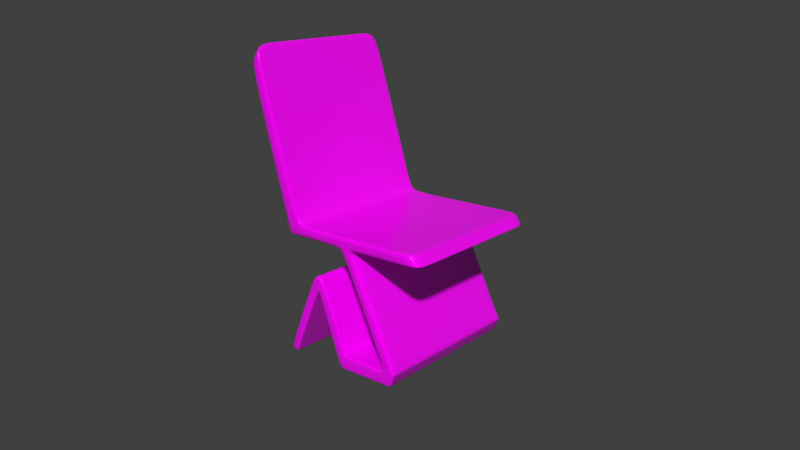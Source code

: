 # Source: DesignChair1.blend  (saved by Blender 2.79.0; exported with 4.5.12 LTS)
import bpy
from mathutils import Matrix  # noqa: F401  (used for matrix-valued properties, if any)

bpy.ops.wm.read_factory_settings(use_empty=True)
scene = bpy.context.scene
scene.name = 'Scene'

# ---- collections
col_collection_1 = bpy.data.collections.new('Collection 1'); scene.collection.children.link(col_collection_1)

# ---- images (referenced by path relative to the original .blend; pixels are not part of the script)
import os
ASSET_DIR = os.environ.get("B2B_ASSET_DIR", "")  # directory of the original .blend (textures are referenced by path, not embedded)
HERE = os.path.dirname(os.path.abspath(__file__))  # packed textures are extracted next to this script under _unpacked/

def load_image(name, relpath, width, height, colorspace="sRGB"):
    """Load a texture the original file referenced (path relative to the .blend, or extracted next to this script)."""
    p = next((c for c in (os.path.join(HERE, relpath), os.path.join(ASSET_DIR, relpath)) if relpath and os.path.exists(c)), "")
    if p:
        img = bpy.data.images.load(p, check_existing=True)
        img.name = name
    else:  # same state as the original file: an image datablock whose file is absent (Cycles renders it pink)
        img = bpy.data.images.new(name, width, height)
        img.source = "FILE"
        img.filepath = "//" + (relpath or name)
    img.colorspace_settings.name = colorspace
    return img
img_basketball_floor_texture_jpg = load_image('basketball-floor-texture.jpg', 'basketball-floor-texture.jpg', 1024, 1024, 'sRGB')

# ---- materials (node trees are filled in below, after node groups)
mat_material = bpy.data.materials.new('Material')
mat_material.alpha_threshold = 0.0
mat_material.roughness = 0.5

# ---- material node trees
mat_material.use_nodes = True; mat_material.node_tree.nodes.clear()
_N = mat_material.node_tree.nodes; _L = mat_material.node_tree.links
n0 = _N.new('ShaderNodeOutputMaterial'); n0.name = 'Material Output'; n0.location = (854, 300)
n1 = _N.new('ShaderNodeBsdfDiffuse'); n1.name = 'Diffuse BSDF'; n1.location = (404, 300)
n2 = _N.new('ShaderNodeTexImage'); n2.name = 'Image Texture'; n2.location = (204, 300)
n2.width = 140
n2.image = img_basketball_floor_texture_jpg
n3 = _N.new('ShaderNodeTexCoord'); n3.name = 'Texture Coordinate'; n3.location = (-416, 259)
n4 = _N.new('ShaderNodeMapping'); n4.name = 'Mapping'; n4.location = (-196, 289)
n5 = _N.new('ShaderNodeMixShader'); n5.name = 'Mix Shader'; n5.location = (634, 310)
n6 = _N.new('ShaderNodeBsdfAnisotropic'); n6.name = 'Glossy BSDF'; n6.location = (393, 168)
n6.distribution = 'GGX'
n6.inputs[1].default_value = 0.2449
n7 = _N.new('ShaderNodeLayerWeight'); n7.name = 'Layer Weight'; n7.location = (431, 441)
n7.inputs[0].default_value = 0.1
_L.new(n1.outputs[0], n5.inputs[1])
_L.new(n2.outputs[0], n1.inputs[0])
_L.new(n3.outputs[0], n4.inputs[0])
_L.new(n4.outputs[0], n2.inputs[0])
_L.new(n5.outputs[0], n0.inputs[0])
_L.new(n6.outputs[0], n5.inputs[2])
_L.new(n7.outputs[1], n5.inputs[0])
n0.is_active_output = True

# ---- world
world_world = bpy.data.worlds.new('World'); scene.world = world_world
world_world.color = (0.05088, 0.05088, 0.05088)
world_world.use_sun_shadow = False
world_world.sun_shadow_jitter_overblur = 0.0
world_world.cycles.sampling_method = 'MANUAL'

# ---- cameras
cam_camera = bpy.data.cameras.new('Camera')
cam_camera.clip_end = 100.0
cam_camera.lens = 35.0
cam_camera.sensor_width = 32.0
cam_camera.sensor_height = 18.0
cam_camera.ortho_scale = 7.314
cam_camera.dof.focus_distance = 0.0

# ---- meshes
me_plane = bpy.data.meshes.new('Plane')
me_plane.from_pydata([(6.523, -0.9839, 1.028), (6.54, -1.0, 1.014), (8.538, -1.0, 1.014), (8.555, -0.9839, 1.027), (6.523, 0.9839, 1.028), (6.54, 1.0, 1.014), (8.555, 0.9839, 1.027), (8.538, 1.0, 1.014), (7.413, 1.0, 0.8598), (7.32, 0.9839, 0.8586), (7.288, 0.9839, 0.8591), (7.068, 1.0, 0.8452), (7.303, 1.0, 0.8773), (7.413, -1.0, 0.8598), (7.303, -1.0, 0.8773), (7.068, -1.0, 0.8452), (7.288, -0.9839, 0.8591), (7.32, -0.9839, 0.8586), (5.32, -0.9839, 0.8634), (5.288, -0.9839, 0.8591), (5.305, -1.0, 0.8452), (5.541, -1.0, 0.8773), (5.32, 0.9839, 0.8634), (5.541, 1.0, 0.8773), (5.305, 1.0, 0.8452), (5.288, 0.9839, 0.8591), (13.84, -0.9839, 0.1644), (13.8, -0.9839, 0.167), (13.71, -1.0, 0.166), (13.82, -1.0, 0.1483), (13.84, 0.9839, 0.1644), (13.82, 1.0, 0.1483), (13.71, 1.0, 0.166), (13.8, 0.9839, 0.167), (12.83, 1.0, 0.01606), (12.6, 0.9839, 0.0), (12.57, 0.9839, 0.002585), (12.59, 1.0, 0.01623), (12.83, -1.0, 0.01606), (12.59, -1.0, 0.01623), (12.57, -0.9839, 0.002585), (12.6, -0.9839, 0.0), (25.82, -1.0, 0.1649), (25.59, -1.0, 0.1468), (25.82, -0.9839, 0.1607), (25.82, 0.9839, 0.1607), (25.59, 1.0, 0.1468), (25.82, 1.0, 0.165), (24.6, 1.0, 0.01606), (24.62, 0.9839, 0.0021), (24.58, 0.9839, 0.0), (24.6, -1.0, 0.01606), (24.58, -0.9839, 0.0), (24.62, -0.9839, 0.0021), (22.05, -1.0, 0.01606), (21.81, -1.0, 0.01606), (21.79, -0.9839, 0.0), (21.82, -0.9839, 0.0), (22.8, -1.0, 0.1472), (23.04, -1.0, 0.1472), (23.03, -1.0, 0.1653), (23.03, -0.9839, 0.1633), (23.03, 0.9839, 0.1633), (23.03, 1.0, 0.1652), (23.04, 1.0, 0.1472), (22.8, 1.0, 0.1472), (21.82, 0.9839, 0.0), (21.79, 0.9839, 0.0), (21.81, 1.0, 0.01606), (22.05, 1.0, 0.01606), (-0.8855, -0.8855, 0.0), (-0.8847, -0.9175, 0.002278), (-0.8941, -0.9004, 0.01422), (-0.8815, -0.9841, 0.01181), (-0.6613, -1.0, 0.03007), (-0.8808, -0.9839, 0.01628), (-0.9016, -0.7884, -0.0009334), (0.8855, -0.8855, 0.0), (0.9176, -0.8917, 0.00109), (0.8978, -0.9175, 0.002155), (1.082, -0.974, 0.01224), (1.113, -0.9839, 0.01551), (1.096, -1.0, 0.02939), (1.03, -0.9841, 0.01118), (-0.8767, 0.9841, 0.01246), (-0.9007, 0.8228, 0.001559), (-0.8753, 0.9839, 0.01704), (-0.6556, 1.0, 0.03084), (-0.8838, 0.9175, 0.0024), (-0.8855, 0.8855, 0.0), (-0.8924, 0.9001, 0.01314), (0.8855, 0.8855, 0.0), (0.8978, 0.9175, 0.002278), (0.9176, 0.8917, 0.001152), (1.03, 0.9841, 0.01183), (1.096, 1.0, 0.03016), (1.113, 0.9839, 0.01626), (1.082, 0.974, 0.01294), (19.27, -1.0, 0.9755), (19.27, 1.0, 0.9756), (16.48, -1.0, 0.976), (16.48, 1.0, 0.9759), (15.77, -0.9748, 1.545), (15.75, -1.0, 1.532), (15.77, 0.9748, 1.545), (15.75, 1.0, 1.543), (12.98, -0.9748, 1.546), (12.96, -1.0, 1.532), (12.96, 1.0, 1.543), (12.98, 0.9748, 1.546), (29.46, -0.9748, 1.545), (29.51, -1.0, 1.532), (29.46, 0.9748, 1.545), (29.52, 1.0, 1.543), (2.606, -1.0, 1.532), (2.694, -0.9748, 1.546), (2.694, 0.9748, 1.546), (2.548, 1.0, 1.543), (-7.523, -0.9748, 3.495), (-7.643, -1.0, 3.492), (-7.523, 0.9748, 3.495), (-7.643, 1.0, 3.492), (15.77, -0.9682, 1.412), (15.74, -1.0, 1.444), (15.77, -1.0, 1.394), (15.78, 1.0, 1.407), (15.74, 1.0, 1.444), (15.77, 0.9682, 1.412), (12.95, -1.0, 1.444), (12.92, -0.9682, 1.412), (12.98, -1.0, 1.408), (12.98, 1.0, 1.408), (12.92, 0.9682, 1.412), (12.95, 1.0, 1.444), (31.04, -1.0, 1.415), (31.04, -0.9682, 1.412), (31.04, 0.9682, 1.412), (31.04, 1.0, 1.429), (0.2321, -0.9682, 1.419), (0.2951, -0.9682, 1.412), (0.2665, -1.0, 1.444), (0.2321, 0.9682, 1.419), (0.2665, 1.0, 1.444), (0.2951, 0.9682, 1.412), (-9.205, -0.9682, 3.36), (-9.122, -1.0, 3.375), (-9.122, 1.0, 3.375), (-9.205, 0.9682, 3.36), (6.523, -0.9131, 1.028), (8.555, -0.9131, 1.027), (5.32, -0.9131, 0.8634), (5.288, -0.9131, 0.8591), (7.32, -0.9131, 0.8586), (7.288, -0.9131, 0.8591), (13.84, -0.9131, 0.1644), (13.8, -0.9131, 0.167), (12.6, -0.9131, 0.0), (12.57, -0.9131, 0.002585), (25.82, -0.9131, 0.1607), (25.82, -0.928, 0.1649), (24.62, -0.9131, 0.0021), (24.58, -0.9131, 0.0), (21.82, -0.9131, 0.0), (21.79, -0.9131, 0.0), (23.03, -0.928, 0.1653), (23.03, -0.9131, 0.1633), (-0.8855, -0.8218, 0.0), (-0.8941, -0.8356, 0.01418), (-0.8806, -0.9131, 0.01631), (-0.9016, -0.7304, -0.0008437), (0.8855, -0.8218, 0.0), (0.9176, -0.8275, 0.001092), (1.113, -0.9131, 0.01553), (1.082, -0.9039, 0.01227), (19.27, -0.928, 0.9755), (16.48, -0.928, 0.976), (15.77, -0.9046, 1.545), (12.98, -0.9046, 1.546), (29.51, -0.928, 1.532), (29.46, -0.9046, 1.545), (2.694, -0.9046, 1.546), (-7.523, -0.9046, 3.495), (-7.643, -0.928, 3.492), (15.77, -0.928, 1.395), (15.77, -0.8985, 1.412), (12.92, -0.8985, 1.412), (12.98, -0.928, 1.408), (31.04, -0.8985, 1.412), (31.04, -0.928, 1.415), (0.2321, -0.8985, 1.419), (0.2951, -0.8985, 1.412), (-9.122, -0.928, 3.375), (-9.205, -0.8985, 3.36), (8.555, 0.9346, 1.027), (5.32, 0.9346, 0.8634), (7.288, 0.9346, 0.8591), (13.84, 0.9346, 0.1644), (12.57, 0.9346, 0.002585), (25.82, 0.9346, 0.1607), (24.58, 0.9346, 0.0), (21.79, 0.9346, 0.0), (23.03, 0.9498, 0.1652), (-0.8924, 0.8549, 0.01317), (-0.8754, 0.9346, 0.01702), (0.8855, 0.8411, 0.0), (1.082, 0.9251, 0.01292), (16.48, 0.9498, 0.9759), (15.77, 0.9259, 1.545), (12.98, 0.9259, 1.546), (29.52, 0.9498, 1.543), (2.694, 0.9259, 1.546), (-7.523, 0.9259, 3.495), (15.78, 0.9498, 1.407), (12.92, 0.9196, 1.412), (31.04, 0.9196, 1.412), (0.2321, 0.9196, 1.419), (-9.122, 0.9498, 3.375), (6.523, 0.9346, 1.028), (5.288, 0.9346, 0.8591), (7.32, 0.9346, 0.8586), (13.8, 0.9346, 0.167), (12.6, 0.9346, 0.0), (25.82, 0.9498, 0.165), (24.62, 0.9346, 0.0021), (21.82, 0.9346, 0.0), (23.03, 0.9346, 0.1633), (-0.8855, 0.8411, 0.0), (-0.9008, 0.7824, 0.001497), (0.9176, 0.8469, 0.001151), (1.113, 0.9346, 0.01624), (19.27, 0.9498, 0.9755), (29.46, 0.9259, 1.545), (-7.643, 0.9498, 3.492), (15.77, 0.9196, 1.412), (12.98, 0.9498, 1.408), (31.04, 0.9498, 1.429), (0.2951, 0.9196, 1.412), (-9.205, 0.9196, 3.36), (2.324, 0.9748, 1.617), (2.179, 1.0, 1.614), (2.235, -1.0, 1.603), (2.324, -0.9748, 1.617), (-0.07342, -1.0, 1.514), (-0.1096, -0.9682, 1.489), (-0.07342, 1.0, 1.514), (-0.1096, 0.9682, 1.489), (-0.1096, -0.8985, 1.489), (2.324, -0.9046, 1.617), (-0.1096, 0.9196, 1.489), (2.324, 0.9259, 1.617)], [], [(168, 75, 19, 151), (95, 87, 24, 11), (8, 7, 32, 37), (149, 3, 27, 155), (219, 9, 36, 197), (228, 93, 97, 205), (229, 96, 10, 195), (103, 123, 134, 111), (74, 82, 15, 20), (2, 13, 39, 28), (193, 6, 4, 217), (59, 54, 51, 43), (223, 49, 45, 198), (108, 133, 142, 117), (126, 105, 113, 137), (221, 35, 67, 200), (128, 123, 103, 107), (29, 38, 55, 58), (34, 31, 65, 68), (128, 107, 114, 140), (69, 64, 46, 48), (167, 72, 76, 169), (224, 66, 50, 199), (126, 133, 108, 105), (230, 99, 125, 212), (185, 129, 139, 190), (99, 101, 131, 125), (208, 109, 116, 210), (100, 98, 124, 130), (242, 240, 119, 145), (235, 137, 113, 209), (246, 243, 144, 192), (175, 100, 130, 186), (239, 244, 146, 121), (191, 145, 119, 182), (71, 79, 83, 73), (226, 89, 91, 204), (92, 88, 84, 94), (154, 26, 61, 165), (7, 8, 12, 23, 5), (8, 9, 10, 11, 12), (13, 14, 15, 16, 17), (18, 19, 20, 21), (22, 23, 24, 25), (26, 27, 28, 29), (30, 31, 32, 33), (34, 35, 36, 37), (38, 39, 40, 41), (42, 43, 44), (45, 46, 47), (48, 49, 50), (51, 52, 53), (54, 55, 56, 57), (58, 59, 60, 61), (62, 63, 64, 65), (66, 67, 68, 69), (70, 71, 72), (73, 74, 75, 76), (77, 78, 79), (80, 81, 82, 83), (84, 85, 86, 87), (88, 89, 90), (91, 92, 93), (94, 95, 96, 97), (21, 1, 0, 18), (5, 23, 22, 4), (14, 21, 20, 15), (23, 12, 11, 24), (194, 22, 25, 218), (152, 17, 16, 153), (196, 30, 33, 220), (37, 32, 31, 34), (28, 39, 38, 29), (156, 41, 40, 157), (6, 33, 32, 7), (36, 9, 8, 37), (39, 13, 17, 40), (2, 28, 27, 3), (198, 45, 47, 222), (48, 46, 45, 49), (43, 51, 53, 44), (160, 53, 52, 161), (57, 52, 51, 54), (61, 26, 29, 58), (65, 31, 30, 62), (69, 48, 50, 66), (41, 56, 55, 38), (42, 60, 59, 43), (46, 64, 63, 47), (34, 68, 67, 35), (64, 69, 68, 65), (162, 57, 56, 163), (201, 63, 62, 225), (54, 59, 58, 55), (84, 88, 90, 85), (166, 70, 72, 167), (71, 73, 76, 72), (203, 86, 85, 227), (70, 77, 79, 71), (78, 80, 83, 79), (82, 74, 73, 83), (204, 91, 93, 228), (92, 94, 97, 93), (172, 81, 80, 173), (91, 89, 88, 92), (87, 95, 94, 84), (24, 87, 86, 25), (74, 20, 19, 75), (81, 16, 15, 82), (95, 11, 10, 96), (150, 18, 0, 148), (222, 47, 99, 230), (47, 63, 101, 99), (164, 60, 100, 175), (60, 42, 98, 100), (105, 108, 109, 104), (106, 115, 114, 107), (116, 109, 108, 117), (207, 104, 109, 208), (238, 116, 117, 239), (247, 181, 118, 241), (209, 113, 112, 231), (110, 102, 103, 111), (113, 105, 104, 112), (211, 120, 121, 232), (176, 102, 110, 179), (122, 123, 124), (125, 126, 127), (128, 129, 130), (131, 132, 133), (138, 139, 140), (141, 142, 143), (212, 125, 127, 233), (123, 128, 130, 124), (125, 131, 133, 126), (213, 132, 131, 234), (214, 136, 137, 235), (122, 135, 134, 123), (136, 127, 126, 137), (215, 141, 143, 236), (128, 140, 139, 129), (142, 133, 132, 143), (216, 146, 147, 237), (242, 145, 144, 243), (244, 142, 141, 245), (233, 127, 136, 214), (102, 106, 107, 103), (122, 184, 187, 135), (145, 191, 192, 144), (138, 189, 190, 139), (135, 187, 188, 134), (129, 185, 186, 130), (124, 183, 184, 122), (207, 176, 179, 231), (118, 181, 182, 119), (249, 211, 181, 247), (111, 178, 179, 110), (102, 176, 177, 106), (201, 164, 175, 206), (42, 159, 174, 98), (194, 150, 148, 217), (229, 172, 173, 205), (77, 170, 171, 78), (75, 168, 169, 76), (226, 166, 167, 202), (60, 164, 165, 61), (224, 162, 163, 200), (223, 160, 161, 199), (44, 158, 159, 42), (221, 156, 157, 197), (26, 154, 155, 27), (219, 152, 153, 195), (18, 150, 151, 19), (196, 154, 165, 225), (70, 166, 170, 77), (216, 191, 182, 232), (206, 175, 186, 234), (248, 246, 192, 237), (134, 188, 178, 111), (106, 177, 180, 115), (213, 185, 190, 236), (98, 174, 183, 124), (57, 162, 161, 52), (202, 167, 169, 227), (41, 156, 163, 56), (53, 160, 158, 44), (81, 172, 153, 16), (78, 171, 173, 80), (17, 152, 157, 40), (193, 149, 155, 220), (203, 168, 151, 218), (86, 203, 218, 25), (6, 193, 220, 33), (90, 202, 227, 85), (132, 213, 236, 143), (245, 248, 237, 147), (101, 206, 234, 131), (146, 216, 232, 121), (30, 196, 225, 62), (9, 219, 195, 10), (35, 221, 197, 36), (49, 223, 199, 50), (66, 224, 200, 67), (89, 226, 202, 90), (96, 229, 205, 97), (22, 194, 217, 4), (63, 201, 206, 101), (104, 207, 231, 112), (184, 233, 214, 187), (191, 216, 237, 192), (189, 215, 236, 190), (187, 214, 235, 188), (185, 213, 234, 186), (183, 212, 233, 184), (181, 211, 232, 182), (249, 238, 120, 211), (178, 209, 231, 179), (176, 207, 208, 177), (159, 222, 230, 174), (170, 204, 228, 171), (168, 203, 227, 169), (164, 201, 225, 165), (158, 198, 222, 159), (154, 196, 220, 155), (150, 194, 218, 151), (166, 226, 204, 170), (188, 235, 209, 178), (177, 208, 210, 180), (174, 230, 212, 183), (162, 224, 199, 161), (156, 221, 200, 163), (160, 223, 198, 158), (172, 229, 195, 153), (171, 228, 205, 173), (152, 219, 197, 157), (240, 114, 115, 241), (119, 240, 241, 118), (210, 116, 238, 249), (141, 215, 248, 245), (215, 189, 246, 248), (210, 249, 247, 180), (146, 244, 245, 147), (140, 242, 243, 138), (180, 247, 241, 115), (120, 238, 239, 121), (117, 142, 244, 239), (189, 138, 243, 246), (140, 114, 240, 242), (149, 193, 217, 148), (3, 149, 148, 0), (1, 2, 3, 0), (14, 13, 2, 1, 21), (6, 7, 5, 4)])
me_plane.polygons.foreach_set('use_smooth', [True] * 253)
me_plane.materials.append(mat_material)
me_plane.use_remesh_preserve_volume = False
me_plane.use_remesh_preserve_attributes = False
me_plane.use_mirror_vertex_groups = False
me_plane.update()

# ---- objects
ob_plane = bpy.data.objects.new('Plane', me_plane)
ob_camera = bpy.data.objects.new('Camera', cam_camera)

# ---- transforms, parenting, visibility, modifiers, constraints
ob_plane.location = (0.0, 0.0, 0.0)
ob_plane.scale = (0.05944, 1.0, 1.0)
ob_plane.lineart.crease_threshold = 0.0
_m = ob_plane.modifiers.new('Subsurf', 'SUBSURF')
_m.uv_smooth = 'PRESERVE_CORNERS'
_m.levels = 3
_m.render_levels = 3
_m.show_only_control_edges = False
ob_camera.location = (6.927, -7.357, 4.417)
ob_camera.rotation_euler = (1.27, -2.089e-06, 0.6959)
ob_camera.lock_rotations_4d = False
ob_camera.empty_display_type = 'ARROWS'
ob_camera.color = (0.0, 0.0, 0.0, 0.0)
ob_camera.display_type = 'WIRE'
ob_camera.lineart.crease_threshold = 0.0

# ---- collection membership
col_collection_1.objects.link(ob_plane)
col_collection_1.objects.link(ob_camera)

# ---- scene / render settings (as saved in the file)
scene.camera = ob_camera
scene.frame_start = 1; scene.frame_end = 1; scene.frame_set(1)
scene.render.engine = 'CYCLES'
scene.render.resolution_percentage = 50
scene.render.dither_intensity = 0.0
scene.render.film_transparent = True
scene.render.use_border = True
scene.cycles.samples = 65
scene.cycles.sampling_pattern = 'TABULATED_SOBOL'
scene.cycles.use_adaptive_sampling = False
scene.cycles.use_light_tree = False
scene.cycles.blur_glossy = 0.0
scene.cycles.sample_clamp_indirect = 0.0
scene.view_settings.view_transform = 'Standard'
bpy.context.view_layer.update()

# ---- added for rendering (the .blend has no usable light): sun
light_auto_sun = bpy.data.lights.new('AutoSun', 'SUN')
light_auto_sun.energy = 3.0
light_auto_sun.angle = 0.0523599
ob_auto_sun = bpy.data.objects.new('AutoSun', light_auto_sun)
scene.collection.objects.link(ob_auto_sun)
ob_auto_sun.rotation_euler = (0.872665, 0.174533, 0.523599)
bpy.context.view_layer.update()
